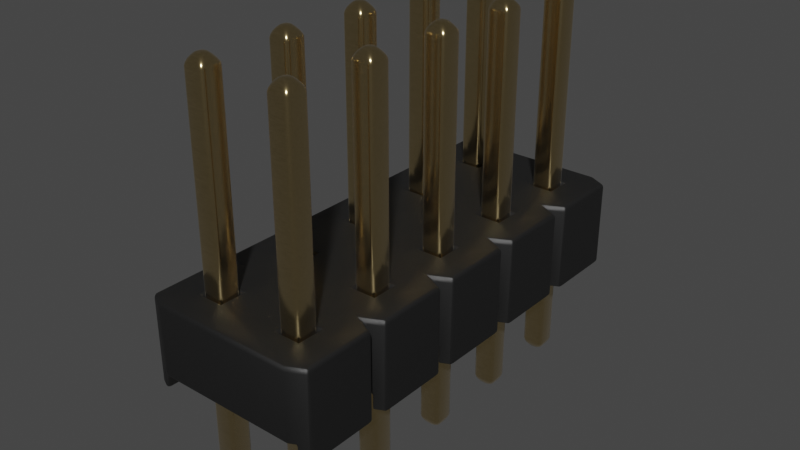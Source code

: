 # Source: PinHeader_2x5_P2.54mm_Drill1.1mm.blend  (saved by Blender 4.1.23; exported with 4.5.12 LTS)
import bpy
from mathutils import Matrix  # noqa: F401  (used for matrix-valued properties, if any)

bpy.ops.wm.read_factory_settings(use_empty=True)
scene = bpy.context.scene
scene.name = 'Scene'

# ---- collections
col_collection = bpy.data.collections.new('Collection'); scene.collection.children.link(col_collection)

# ---- materials (node trees are filled in below, after node groups)
mat_plastic_matte_black = bpy.data.materials.new('plastic_matte_black')
mat_plastic_matte_black.use_transparent_shadow = False
mat_plastic_matte_black.preview_render_type = 'CUBE'
mat_metal_goldpins_1 = bpy.data.materials.new('metal_goldpins_1')
mat_metal_goldpins_1.alpha_threshold = 0.0
mat_metal_goldpins_1.use_transparent_shadow = False
mat_metal_goldpins_1.preview_render_type = 'CUBE'
mat_metal_goldpins_1.diffuse_color = (0.5, 0.4018, 0.08046, 1.0)
mat_metal_goldpins_1.specular_color = (0.01, 0.05, 0.01)
mat_metal_goldpins_1.roughness = 0.5

# ---- node groups
ng_auto_smooth = bpy.data.node_groups.new('Auto Smooth', 'GeometryNodeTree')
_s = ng_auto_smooth.interface.new_socket(name='Geometry', in_out='OUTPUT', socket_type='NodeSocketGeometry')
_s = ng_auto_smooth.interface.new_socket(name='Geometry', in_out='INPUT', socket_type='NodeSocketGeometry')
_s = ng_auto_smooth.interface.new_socket(name='Angle', in_out='INPUT', socket_type='NodeSocketFloat')
_s.subtype = 'ANGLE'
_s.min_value = 0.0
_s.max_value = 3.142
ng_auto_smooth.is_modifier = True
_N = ng_auto_smooth.nodes; _L = ng_auto_smooth.links
n0 = _N.new('NodeGroupOutput'); n0.name = 'Group Output'; n0.location = (480, -100)
n1 = _N.new('NodeGroupInput'); n1.name = 'Group Input'; n1.location = (-420, -300)
n2 = _N.new('NodeGroupInput'); n2.name = 'Group Input.001'; n2.location = (-60, -100)
n3 = _N.new('GeometryNodeSetShadeSmooth'); n3.name = 'Set Shade Smooth'; n3.location = (120, -100)
n3.domain = 'EDGE'
n4 = _N.new('GeometryNodeSetShadeSmooth'); n4.name = 'Set Shade Smooth.001'; n4.location = (300, -100)
n5 = _N.new('GeometryNodeInputMeshEdgeAngle'); n5.name = 'Edge Angle'; n5.location = (-420, -220)
n6 = _N.new('GeometryNodeInputEdgeSmooth'); n6.name = 'Is Edge Smooth'; n6.location = (-60, -160)
n7 = _N.new('GeometryNodeInputShadeSmooth'); n7.name = 'Is Face Smooth'; n7.location = (-240, -340)
n8 = _N.new('FunctionNodeBooleanMath'); n8.name = 'Boolean Math'; n8.location = (-60, -220)
n9 = _N.new('FunctionNodeCompare'); n9.name = 'Compare'; n9.location = (-240, -180)
n9.operation = 'LESS_EQUAL'
_L.new(n5.outputs[0], n9.inputs[0])
_L.new(n4.outputs[0], n0.inputs[0])
_L.new(n1.outputs[1], n9.inputs[1])
_L.new(n9.outputs[0], n8.inputs[0])
_L.new(n7.outputs[0], n8.inputs[1])
_L.new(n2.outputs[0], n3.inputs[0])
_L.new(n6.outputs[0], n3.inputs[1])
_L.new(n3.outputs[0], n4.inputs[0])
_L.new(n8.outputs[0], n3.inputs[2])
n0.is_active_output = True

# ---- material node trees
mat_plastic_matte_black.use_nodes = True; mat_plastic_matte_black.node_tree.nodes.clear()
_N = mat_plastic_matte_black.node_tree.nodes; _L = mat_plastic_matte_black.node_tree.links
n0 = _N.new('ShaderNodeOutputMaterial'); n0.name = 'Material Output'; n0.location = (463, 300)
n1 = _N.new('ShaderNodeBsdfPrincipled'); n1.name = 'Principled BSDF'; n1.location = (173, 300)
n1.distribution = 'GGX'
n1.subsurface_method = 'BURLEY'
n1.inputs[1].default_value = 0.06818
n1.inputs[2].default_value = 0.5182
n1.inputs[3].default_value = 1.45
n1.inputs[13].default_value = 0.6432
n1.inputs[20].default_value = 0.1027
n1.inputs[27].default_value = (0.0, 0.0, 0.0, 1.0)
n1.inputs[28].default_value = 1.0
n2 = _N.new('ShaderNodeTexCoord'); n2.name = 'Texture Coordinate'; n2.location = (-1001, 105)
n3 = _N.new('ShaderNodeBump'); n3.name = 'Bump'; n3.location = (-135, -86)
n3.inputs[0].default_value = 0.1
n3.inputs[1].default_value = 0.4
n3.inputs[2].default_value = 1.0
n4 = _N.new('ShaderNodeMapping'); n4.name = 'Mapping'; n4.location = (-755, 143)
n4.inputs[3].default_value = (2.0, 2.0, 2.0)
n5 = _N.new('ShaderNodeValToRGB'); n5.name = 'ColorRamp'; n5.location = (-147, 213)
while len(n5.color_ramp.elements) > 1: n5.color_ramp.elements.remove(n5.color_ramp.elements[-1])
n5.color_ramp.elements[0].position = 0.0; n5.color_ramp.elements[0].color = (0.005014, 0.005014, 0.005014, 1.0)
_e = n5.color_ramp.elements.new(0.9955); _e.color = (0.01269, 0.01269, 0.01269, 1.0)
n6 = _N.new('ShaderNodeTexNoise'); n6.name = 'Noise Texture'; n6.location = (-455, 203)
n6.inputs[2].default_value = 200.0
n6.inputs[3].default_value = 5.6
n6.inputs[4].default_value = 0.5208
_L.new(n1.outputs[0], n0.inputs[0])
_L.new(n6.outputs[0], n5.inputs[0])
_L.new(n5.outputs[0], n1.inputs[0])
_L.new(n2.outputs[2], n4.inputs[0])
_L.new(n4.outputs[0], n6.inputs[0])
_L.new(n6.outputs[0], n3.inputs[3])
_L.new(n3.outputs[0], n1.inputs[5])
n0.is_active_output = True
mat_metal_goldpins_1.use_nodes = True; mat_metal_goldpins_1.node_tree.nodes.clear()
_N = mat_metal_goldpins_1.node_tree.nodes; _L = mat_metal_goldpins_1.node_tree.links
n0 = _N.new('ShaderNodeOutputMaterial'); n0.name = 'Material Output'; n0.location = (398, 300)
n1 = _N.new('ShaderNodeBsdfPrincipled'); n1.name = 'Principled BSDF'; n1.location = (108, 300)
n1.distribution = 'GGX'
n1.subsurface_method = 'BURLEY'
n1.inputs[1].default_value = 1.0
n1.inputs[2].default_value = 0.1841
n1.inputs[3].default_value = 1.45
n1.inputs[8].default_value = 1.0
n1.inputs[10].default_value = 0.02727
n1.inputs[13].default_value = 0.475
n1.inputs[20].default_value = 0.2891
n1.inputs[24].default_value = 0.03545
n1.inputs[27].default_value = (0.0, 0.0, 0.0, 1.0)
n1.inputs[28].default_value = 1.0
n2 = _N.new('ShaderNodeMapping'); n2.name = 'Mapping'; n2.location = (-783, 233)
n2.vector_type = 'VECTOR'
n2.inputs[3].default_value = (29.8, 40.0, 1.0)
n3 = _N.new('ShaderNodeTexCoord'); n3.name = 'Texture Coordinate'; n3.location = (-1071, 295)
n4 = _N.new('ShaderNodeTexNoise'); n4.name = 'Noise Texture'; n4.location = (-553, 188)
n4.inputs[3].default_value = 13.2
n4.inputs[4].default_value = 0.8833
n4.inputs[8].default_value = 4.0
n5 = _N.new('ShaderNodeValToRGB'); n5.name = 'ColorRamp'; n5.location = (-286, 264)
while len(n5.color_ramp.elements) > 1: n5.color_ramp.elements.remove(n5.color_ramp.elements[-1])
n5.color_ramp.elements[0].position = 0.3295; n5.color_ramp.elements[0].color = (0.9756, 0.7616, 0.4151, 1.0)
_e = n5.color_ramp.elements.new(0.8); _e.color = (0.2997, 0.2211, 0.05513, 1.0)
n6 = _N.new('ShaderNodeMix'); n6.name = 'Mix'; n6.location = (-62, 180)
n6.data_type = 'RGBA'
n6.inputs[0].default_value = 0.02727
n6.inputs[7].default_value = (0.5518, 0.2626, 0.03915, 1.0)
_L.new(n1.outputs[0], n0.inputs[0])
_L.new(n2.outputs[0], n4.inputs[0])
_L.new(n3.outputs[0], n2.inputs[0])
_L.new(n4.outputs[0], n5.inputs[0])
_L.new(n5.outputs[0], n6.inputs[6])
_L.new(n6.outputs[2], n1.inputs[0])
n0.is_active_output = True

# ---- world
world_world = bpy.data.worlds.new('World'); scene.world = world_world
world_world.use_nodes = True; world_world.node_tree.nodes.clear()
_N = world_world.node_tree.nodes; _L = world_world.node_tree.links
n0 = _N.new('ShaderNodeOutputWorld'); n0.name = 'World Output'; n0.location = (300, 300)
n1 = _N.new('ShaderNodeBackground'); n1.name = 'Background'; n1.location = (10, 300)
n1.inputs[0].default_value = (0.05088, 0.05088, 0.05088, 1.0)
_L.new(n1.outputs[0], n0.inputs[0])
n0.is_active_output = True
world_world.color = (0.05088, 0.05088, 0.05088)
world_world.use_sun_shadow = False
world_world.sun_shadow_jitter_overblur = 0.0

# ---- meshes
me_shape_9_indexedfaceset_001 = bpy.data.meshes.new('SHAPE_9_IndexedFaceSet.001')
me_shape_9_indexedfaceset_001.from_pydata([(3.402, -2.98e-08, -1.5), (2.531, -2.98e-08, -1.366), (2.598, -2.98e-08, -1.5), (3.598, 1.0, -1.5), (1.598, 1.0, -1.5), (0.5984, 1.0, -1.5), (0.4016, 1.0, -1.5), (-0.4016, 1.0, -1.5), (-0.5, 1.0, -1.303), (0.4016, 1.0, 0.5), (0.5984, 1.0, 0.5), (1.5, 1.0, 0.3031), (1.598, 1.0, 0.5), (2.598, 1.0, 0.5), (3.402, 1.0, 0.5), (3.5, 1.0, 0.3031), (3.874, 1.0, -0.126), (1.874, 1.0, -0.126), (2.126, 1.0, -0.126), (2.126, 1.0, 0.126), (1.874, 1.0, 0.126), (0.874, 1.0, -0.126), (1.126, 1.0, -0.126), (1.126, 1.0, 0.126), (-0.126, 1.0, -0.126), (-0.126, 1.0, -1.126), (1.126, 1.0, -1.126), (0.874, 1.0, -0.874), (1.874, 1.0, -1.126), (1.874, 1.0, -0.874), (3.126, 1.0, -1.126), (4.126, 1.0, -1.126), (-0.5, 0.1724, -1.303), (-0.4685, 0.1724, -1.366), (0.4685, 0.1724, -1.366), (0.5315, 0.1724, -1.366), (3.469, 0.1724, -1.366), (3.531, 0.1724, -1.366), (4.469, 0.1724, -1.366), (4.5, 0.1724, 0.3031), (3.531, 0.1724, 0.3661), (1.531, 0.1724, 0.3661), (1.5, 0.1724, 0.3031), (1.469, 0.1724, 0.3661), (0.5315, 0.1724, 0.3661), (0.5, 0.1724, 0.3031), (3.874, 0.1724, 0.126), (4.126, 0.1724, 0.126), (4.126, 0.1724, -0.126), (3.874, 0.1724, -0.126), (3.126, 0.1724, -0.126), (1.874, 0.1724, 0.126), (2.126, 0.1724, 0.126), (2.126, 0.1724, -0.126), (1.874, 0.1724, -0.126), (-0.126, 0.1724, -0.126), (-0.126, 0.1724, -0.874), (0.126, 0.1724, -1.126), (-0.126, 0.1724, -1.126), (0.874, 0.1724, -0.874), (1.126, 0.1724, -0.874), (1.126, 0.1724, -1.126), (1.874, 0.1724, -0.874), (1.874, 0.1724, -1.126), (3.126, 0.1724, -0.874), (3.126, 0.1724, -1.126), (3.874, 0.1724, -0.874), (3.874, 0.1724, -1.126), (-0.4685, -2.98e-08, 0.3661), (0.4685, -2.98e-08, 0.3661), (0.4016, -2.98e-08, 0.5), (0.5984, -2.98e-08, 0.5), (1.402, -2.98e-08, 0.5), (1.598, -2.98e-08, 0.5), (2.469, -2.98e-08, 0.3661), (3.469, -2.98e-08, 0.3661), (3.402, -2.98e-08, 0.5), (3.598, -2.98e-08, 0.5), (3.531, -2.98e-08, -1.366), (3.598, -2.98e-08, -1.5), (2.469, -2.98e-08, -1.366), (1.531, -2.98e-08, -1.366), (1.598, -2.98e-08, -1.5), (1.402, -2.98e-08, -1.5), (0.4685, -2.98e-08, -1.366), (-0.4016, -2.98e-08, -1.5), (4.5, 1.0, 0.3031), (-0.5, 0.1724, 0.3031), (-0.4016, 1.0, 0.5), (-0.5, 1.0, 0.3031), (0.5315, -2.98e-08, 0.3661), (0.5, 1.0, 0.3031), (1.469, -2.98e-08, 0.3661), (1.531, -2.98e-08, 0.3661), (2.469, 0.1724, 0.3661), (2.5, 0.1724, 0.3031), (2.5, 1.0, 0.3031), (2.531, -2.98e-08, 0.3661), (2.598, -2.98e-08, 0.5), (3.5, 0.1724, 0.3031), (3.598, 1.0, 0.5), (4.469, -2.98e-08, 0.3661), (4.469, 0.1724, 0.3661), (0.5, 1.0, -1.303), (0.4016, -2.98e-08, -1.5), (0.5, 0.1724, -1.303), (0.5984, -2.98e-08, -1.5), (1.5, 1.0, -1.303), (1.5, 0.1724, -1.303), (2.5, 0.1724, -1.303), (2.5, 1.0, -1.303), (2.469, 0.1724, -1.366), (2.402, -2.98e-08, -1.5), (3.5, 0.1724, -1.303), (3.469, -2.98e-08, -1.366), (3.5, 1.0, -1.303), (4.5, 0.1724, -1.303), (4.5, 1.0, -1.303), (4.469, -2.98e-08, -1.366), (4.402, -2.98e-08, -1.5), (4.402, -2.98e-08, 0.5), (4.402, 1.0, 0.5), (2.402, -2.98e-08, 0.5), (2.402, 1.0, 0.5), (1.402, 1.0, 0.5), (-0.4016, -2.98e-08, 0.5), (4.402, 1.0, -1.5), (2.598, 1.0, -1.5), (3.402, 1.0, -1.5), (2.402, 1.0, -1.5), (1.402, 1.0, -1.5), (-0.4685, 0.1724, 0.3661), (0.4685, 0.1724, 0.3661), (2.531, 0.1724, 0.3661), (3.469, 0.1724, 0.3661), (3.531, -2.98e-08, 0.3661), (-0.4685, -2.98e-08, -1.366), (0.5315, -2.98e-08, -1.366), (1.469, -2.98e-08, -1.366), (1.469, 0.1724, -1.366), (1.531, 0.1724, -1.366), (2.531, 0.1724, -1.366), (0.126, 1.0, 0.126), (0.126, 1.0, -0.126), (0.126, 0.1724, -0.126), (-0.126, 0.1724, 0.126), (0.126, 0.1724, 0.126), (-0.126, 1.0, 0.126), (0.126, 1.0, -1.126), (0.126, 1.0, -0.874), (0.126, 0.1724, -0.874), (-0.126, 1.0, -0.874), (1.126, 0.1724, -0.126), (0.874, 0.1724, 0.126), (0.874, 1.0, 0.126), (1.126, 0.1724, 0.126), (0.874, 0.1724, -0.126), (1.126, 1.0, -0.874), (0.874, 0.1724, -1.126), (0.874, 1.0, -1.126), (2.126, 0.1724, -0.874), (2.126, 1.0, -0.874), (2.126, 1.0, -1.126), (2.126, 0.1724, -1.126), (3.126, 0.1724, 0.126), (2.874, 0.1724, 0.126), (3.126, 1.0, 0.126), (2.874, 0.1724, -0.126), (2.874, 1.0, 0.126), (3.126, 1.0, -0.126), (2.874, 1.0, -0.126), (3.126, 1.0, -0.874), (2.874, 1.0, -0.874), (2.874, 0.1724, -1.126), (2.874, 1.0, -1.126), (2.874, 0.1724, -0.874), (3.874, 1.0, 0.126), (4.126, 1.0, 0.126), (4.126, 1.0, -0.126), (4.126, 0.1724, -1.126), (3.874, 1.0, -0.874), (4.126, 1.0, -0.874), (4.126, 0.1724, -0.874), (3.874, 1.0, -1.126), (-0.126, -1.102, 0.126), (-0.126, 3.283, -0.126), (-0.126, 3.283, 0.126), (0.126, 3.283, -0.126), (0.04724, 3.362, 0.04724), (-0.04724, 3.362, 0.04724), (0.126, 3.283, 0.126), (-0.04724, 3.362, -0.04724), (0.04724, 3.362, -0.04724), (0.04724, -1.181, -0.04724), (0.04724, -1.181, 0.04724), (0.126, -1.102, -0.126), (-0.126, -1.102, -0.126), (-0.04724, -1.181, -0.04724), (-0.04724, -1.181, 0.04724), (0.126, -1.102, 0.126), (0.04724, -1.181, -1.047), (-0.04724, -1.181, -0.9528), (-0.126, -1.102, -1.126), (-0.126, 3.283, -1.126), (-0.04724, 3.362, -0.9528), (0.04724, 3.362, -0.9528), (-0.04724, 3.362, -1.047), (0.126, 3.283, -1.126), (-0.126, 3.283, -0.874), (0.04724, 3.362, -1.047), (0.126, 3.283, -0.874), (-0.04724, -1.181, -1.047), (0.126, -1.102, -1.126), (-0.126, -1.102, -0.874), (0.04724, -1.181, -0.9528), (0.126, -1.102, -0.874), (0.9528, -1.181, -0.04724), (1.047, -1.181, 0.04724), (0.874, -1.102, 0.126), (0.9528, 3.362, -0.04724), (1.126, 3.283, -0.126), (0.874, -1.102, -0.126), (0.874, 3.283, -0.126), (1.126, -1.102, -0.126), (1.126, -1.102, 0.126), (1.126, 3.283, 0.126), (0.9528, 3.362, 0.04724), (0.874, 3.283, 0.126), (1.047, 3.362, 0.04724), (1.047, 3.362, -0.04724), (1.047, -1.181, -0.04724), (0.9528, -1.181, 0.04724), (0.9528, 3.362, -1.047), (1.047, 3.362, -1.047), (1.126, -1.102, -0.874), (1.126, 3.283, -1.126), (0.874, -1.102, -1.126), (0.874, 3.283, -1.126), (1.126, -1.102, -1.126), (0.874, 3.283, -0.874), (0.9528, 3.362, -0.9528), (1.047, 3.362, -0.9528), (1.126, 3.283, -0.874), (1.047, -1.181, -1.047), (1.047, -1.181, -0.9528), (0.9528, -1.181, -1.047), (0.9528, -1.181, -0.9528), (0.874, -1.102, -0.874), (1.953, -1.181, -0.04724), (2.047, -1.181, 0.04724), (1.953, 3.362, 0.04724), (1.953, 3.362, -0.04724), (2.126, -1.102, 0.126), (2.126, 3.283, -0.126), (1.874, -1.102, 0.126), (1.874, 3.283, 0.126), (1.874, 3.283, -0.126), (2.047, 3.362, 0.04724), (2.126, 3.283, 0.126), (2.047, 3.362, -0.04724), (1.874, -1.102, -0.126), (2.047, -1.181, -0.04724), (2.126, -1.102, -0.126), (1.953, -1.181, 0.04724), (1.953, -1.181, -1.047), (1.953, -1.181, -0.9528), (2.047, -1.181, -0.9528), (1.874, 3.283, -1.126), (1.874, 3.283, -0.874), (2.126, -1.102, -0.874), (1.874, -1.102, -1.126), (2.126, 3.283, -1.126), (2.126, 3.283, -0.874), (1.953, 3.362, -0.9528), (2.047, 3.362, -0.9528), (1.953, 3.362, -1.047), (2.047, 3.362, -1.047), (2.126, -1.102, -1.126), (2.047, -1.181, -1.047), (1.874, -1.102, -0.874), (2.953, -1.181, 0.04724), (2.953, 3.362, 0.04724), (3.047, 3.362, 0.04724), (3.126, -1.102, 0.126), (3.126, 3.283, -0.126), (2.874, 3.283, 0.126), (2.874, 3.283, -0.126), (3.047, 3.362, -0.04724), (3.126, 3.283, 0.126), (2.953, 3.362, -0.04724), (2.874, -1.102, -0.126), (2.953, -1.181, -0.04724), (3.126, -1.102, -0.126), (3.047, -1.181, -0.04724), (3.047, -1.181, 0.04724), (2.874, -1.102, 0.126), (3.047, -1.181, -1.047), (2.953, -1.181, -0.9528), (2.953, 3.362, -1.047), (3.047, 3.362, -1.047), (2.874, 3.283, -1.126), (3.126, 3.283, -1.126), (3.126, 3.283, -0.874), (2.953, 3.362, -0.9528), (2.874, 3.283, -0.874), (3.047, 3.362, -0.9528), (3.126, -1.102, -1.126), (3.126, -1.102, -0.874), (2.874, -1.102, -1.126), (2.953, -1.181, -1.047), (3.047, -1.181, -0.9528), (2.874, -1.102, -0.874), (4.047, -1.181, -0.04724), (3.953, -1.181, 0.04724), (4.047, -1.181, 0.04724), (3.874, 3.283, -0.126), (3.874, 3.283, 0.126), (3.953, 3.362, -0.04724), (4.047, 3.362, -0.04724), (4.126, 3.283, 0.126), (4.047, 3.362, 0.04724), (3.953, 3.362, 0.04724), (4.126, 3.283, -0.126), (3.953, -1.181, -0.04724), (4.126, -1.102, -0.126), (3.874, -1.102, -0.126), (3.874, -1.102, 0.126), (4.126, -1.102, 0.126), (4.047, -1.181, -1.047), (3.874, -1.102, -1.126), (3.874, 3.283, -0.874), (4.126, 3.283, -1.126), (3.874, -1.102, -0.874), (4.126, 3.283, -0.874), (3.953, 3.362, -1.047), (3.953, 3.362, -0.9528), (4.047, 3.362, -0.9528), (4.047, 3.362, -1.047), (3.874, 3.283, -1.126), (4.126, -1.102, -1.126), (4.047, -1.181, -0.9528), (4.126, -1.102, -0.874), (3.953, -1.181, -0.9528), (3.953, -1.181, -1.047)], [], [(0, 1, 114), (0, 2, 1), (25, 8, 7), (151, 8, 25), (148, 7, 6), (148, 25, 7), (103, 148, 6), (149, 148, 103), (159, 103, 5), (89, 8, 151), (89, 151, 24), (26, 5, 130), (26, 159, 5), (27, 103, 159), (27, 149, 103), (143, 151, 149), (143, 24, 151), (147, 89, 24), (88, 89, 147), (107, 26, 130), (157, 26, 107), (28, 107, 4), (21, 149, 27), (21, 143, 149), (91, 143, 21), (91, 142, 143), (9, 88, 147), (9, 142, 91), (9, 147, 142), (29, 107, 28), (29, 157, 107), (162, 4, 129), (162, 28, 4), (22, 27, 157), (22, 21, 27), (154, 91, 21), (10, 91, 154), (110, 162, 129), (161, 162, 110), (174, 110, 127), (17, 157, 29), (17, 22, 157), (11, 22, 17), (11, 23, 22), (124, 10, 154), (124, 23, 11), (124, 154, 23), (172, 161, 110), (172, 110, 174), (30, 127, 128), (30, 174, 127), (18, 17, 29), (18, 161, 172), (18, 29, 161), (20, 11, 17), (12, 11, 20), (115, 30, 128), (171, 30, 115), (183, 115, 3), (170, 18, 172), (170, 172, 171), (96, 19, 18), (96, 18, 170), (123, 20, 19), (123, 12, 20), (123, 19, 96), (31, 3, 126), (31, 183, 3), (180, 115, 183), (180, 171, 115), (169, 170, 171), (168, 96, 170), (13, 96, 168), (117, 31, 126), (181, 31, 117), (16, 171, 180), (16, 169, 171), (15, 166, 169), (15, 169, 16), (14, 168, 166), (14, 13, 168), (14, 166, 15), (178, 180, 181), (178, 16, 180), (176, 15, 16), (100, 15, 176), (86, 177, 178), (86, 181, 117), (86, 178, 181), (121, 177, 86), (121, 100, 176), (121, 176, 177), (145, 87, 131), (55, 87, 145), (132, 146, 145), (132, 145, 131), (45, 146, 132), (144, 146, 45), (153, 45, 44), (32, 87, 55), (32, 55, 56), (156, 45, 153), (156, 144, 45), (58, 32, 56), (58, 33, 32), (150, 55, 144), (150, 56, 55), (43, 155, 153), (43, 153, 44), (42, 155, 43), (152, 155, 42), (57, 33, 58), (51, 42, 41), (59, 144, 156), (59, 156, 152), (59, 150, 144), (105, 150, 59), (105, 57, 150), (34, 57, 105), (34, 33, 57), (54, 152, 42), (54, 42, 51), (158, 35, 105), (158, 105, 59), (60, 59, 152), (94, 52, 51), (94, 51, 41), (95, 52, 94), (53, 52, 95), (61, 35, 158), (165, 95, 133), (62, 60, 152), (62, 152, 54), (108, 60, 62), (108, 61, 60), (139, 35, 61), (139, 61, 108), (63, 140, 108), (63, 108, 62), (167, 53, 95), (167, 95, 165), (160, 62, 54), (160, 54, 53), (160, 53, 167), (134, 165, 133), (134, 164, 165), (99, 164, 134), (50, 164, 99), (46, 99, 40), (175, 160, 167), (109, 160, 175), (109, 163, 160), (111, 140, 63), (111, 63, 163), (111, 163, 109), (49, 99, 46), (49, 50, 99), (64, 167, 50), (64, 175, 167), (173, 141, 109), (173, 109, 175), (102, 47, 46), (102, 46, 40), (39, 47, 102), (48, 47, 39), (66, 50, 49), (66, 64, 50), (113, 65, 64), (113, 64, 66), (36, 65, 113), (36, 173, 65), (36, 141, 173), (67, 37, 113), (67, 113, 66), (182, 49, 48), (182, 66, 49), (182, 48, 39), (179, 37, 67), (116, 182, 39), (116, 179, 182), (38, 37, 179), (38, 179, 116), (70, 68, 125), (69, 68, 70), (92, 90, 71), (92, 71, 72), (74, 93, 73), (74, 73, 122), (75, 97, 98), (75, 98, 76), (120, 135, 77), (101, 135, 120), (119, 78, 118), (119, 79, 78), (80, 82, 81), (112, 82, 80), (83, 137, 138), (83, 106, 137), (104, 136, 84), (104, 85, 136), (39, 117, 116), (86, 117, 39), (89, 32, 8), (89, 87, 32), (131, 125, 68), (89, 131, 87), (88, 131, 89), (88, 125, 131), (132, 69, 70), (9, 132, 70), (91, 45, 132), (91, 132, 9), (44, 71, 90), (91, 44, 45), (10, 44, 91), (10, 71, 44), (43, 92, 72), (124, 43, 72), (11, 42, 43), (11, 43, 124), (41, 73, 93), (11, 41, 42), (12, 41, 11), (12, 73, 41), (94, 74, 122), (123, 94, 122), (96, 95, 94), (96, 94, 123), (133, 98, 97), (96, 133, 95), (13, 133, 96), (13, 98, 133), (134, 75, 76), (14, 134, 76), (15, 99, 134), (15, 134, 14), (40, 77, 135), (15, 40, 99), (100, 40, 15), (100, 77, 40), (102, 101, 120), (121, 102, 120), (86, 39, 102), (86, 102, 121), (33, 8, 32), (33, 7, 8), (85, 33, 136), (85, 7, 33), (34, 103, 6), (104, 34, 6), (105, 103, 34), (84, 34, 104), (35, 103, 105), (35, 5, 103), (106, 35, 137), (106, 5, 35), (139, 107, 130), (83, 139, 130), (108, 107, 139), (138, 139, 83), (140, 107, 108), (140, 4, 107), (82, 140, 81), (82, 4, 140), (111, 110, 129), (112, 111, 129), (109, 110, 111), (80, 111, 112), (141, 110, 109), (141, 127, 110), (2, 141, 1), (2, 127, 141), (36, 115, 128), (0, 36, 128), (113, 115, 36), (114, 36, 0), (37, 115, 113), (37, 3, 115), (79, 37, 78), (79, 3, 37), (38, 117, 126), (119, 38, 126), (116, 117, 38), (118, 38, 119), (120, 100, 121), (120, 77, 100), (76, 13, 14), (76, 98, 13), (122, 12, 123), (122, 73, 12), (72, 10, 124), (72, 71, 10), (70, 88, 9), (70, 125, 88), (79, 126, 3), (79, 119, 126), (2, 128, 127), (2, 0, 128), (82, 129, 4), (82, 112, 129), (106, 130, 5), (106, 83, 130), (85, 6, 7), (85, 104, 6), (132, 68, 69), (132, 131, 68), (43, 90, 92), (43, 44, 90), (94, 93, 74), (94, 41, 93), (134, 97, 75), (134, 133, 97), (102, 135, 101), (102, 40, 135), (84, 33, 34), (84, 136, 33), (138, 35, 139), (138, 137, 35), (80, 140, 111), (80, 81, 140), (114, 141, 36), (114, 1, 141), (118, 37, 38), (118, 78, 37), (142, 144, 143), (142, 146, 144), (142, 147, 145), (142, 145, 146), (24, 145, 147), (24, 55, 145), (144, 24, 143), (144, 55, 24), (149, 57, 148), (149, 150, 57), (149, 151, 56), (149, 56, 150), (25, 56, 151), (25, 58, 56), (57, 25, 148), (57, 58, 25), (23, 152, 22), (23, 155, 152), (23, 154, 153), (23, 153, 155), (21, 153, 154), (21, 156, 153), (152, 21, 22), (152, 156, 21), (157, 61, 26), (157, 60, 61), (157, 27, 59), (157, 59, 60), (159, 59, 27), (159, 158, 59), (61, 159, 26), (61, 158, 159), (19, 53, 18), (19, 52, 53), (19, 20, 51), (19, 51, 52), (17, 51, 20), (17, 54, 51), (53, 17, 18), (53, 54, 17), (161, 163, 162), (161, 160, 163), (161, 29, 62), (161, 62, 160), (28, 62, 29), (28, 63, 62), (163, 28, 162), (163, 63, 28), (166, 50, 169), (166, 164, 50), (166, 168, 165), (166, 165, 164), (170, 165, 168), (170, 167, 165), (50, 170, 169), (50, 167, 170), (171, 65, 30), (171, 64, 65), (171, 172, 175), (171, 175, 64), (174, 175, 172), (174, 173, 175), (65, 174, 30), (65, 173, 174), (177, 48, 178), (177, 47, 48), (177, 176, 46), (177, 46, 47), (16, 46, 176), (16, 49, 46), (48, 16, 178), (48, 49, 16), (181, 179, 31), (181, 182, 179), (181, 180, 66), (181, 66, 182), (183, 66, 180), (183, 67, 66), (179, 183, 31), (179, 67, 183), (198, 193, 197), (198, 194, 193), (186, 184, 196), (186, 196, 185), (188, 189, 191), (188, 191, 192), (199, 190, 187), (199, 187, 195), (187, 185, 196), (187, 196, 195), (190, 199, 184), (190, 184, 186), (190, 186, 189), (190, 189, 188), (186, 185, 191), (186, 191, 189), (188, 192, 187), (188, 187, 190), (191, 187, 192), (191, 185, 187), (195, 196, 197), (193, 195, 197), (199, 193, 194), (199, 195, 193), (184, 197, 196), (198, 197, 184), (198, 199, 194), (184, 199, 198), (201, 200, 211), (201, 214, 200), (208, 213, 202), (208, 202, 203), (205, 204, 206), (205, 206, 209), (215, 210, 207), (215, 207, 212), (207, 203, 202), (207, 202, 212), (210, 215, 213), (210, 213, 208), (210, 208, 204), (210, 204, 205), (208, 203, 206), (208, 206, 204), (205, 209, 207), (205, 207, 210), (206, 207, 209), (206, 203, 207), (212, 202, 211), (200, 212, 211), (215, 200, 214), (215, 212, 200), (213, 211, 202), (201, 211, 213), (201, 215, 214), (213, 215, 201), (231, 230, 216), (231, 217, 230), (227, 218, 221), (227, 221, 222), (228, 226, 219), (228, 219, 229), (224, 225, 220), (224, 220, 223), (220, 222, 221), (220, 221, 223), (225, 224, 218), (225, 218, 227), (225, 227, 226), (225, 226, 228), (227, 222, 219), (227, 219, 226), (228, 229, 220), (228, 220, 225), (219, 220, 229), (219, 222, 220), (223, 221, 216), (230, 223, 216), (224, 230, 217), (224, 223, 230), (218, 216, 221), (231, 216, 218), (231, 224, 217), (218, 224, 231), (246, 243, 245), (246, 244, 243), (239, 247, 236), (239, 236, 237), (241, 240, 232), (241, 232, 233), (234, 242, 235), (234, 235, 238), (235, 237, 236), (235, 236, 238), (242, 234, 247), (242, 247, 239), (242, 239, 240), (242, 240, 241), (239, 237, 232), (239, 232, 240), (241, 233, 235), (241, 235, 242), (232, 235, 233), (232, 237, 235), (238, 236, 245), (243, 238, 245), (234, 243, 244), (234, 238, 243), (247, 245, 236), (246, 245, 247), (246, 234, 244), (247, 234, 246), (263, 261, 248), (263, 249, 261), (255, 254, 260), (255, 260, 256), (257, 250, 251), (257, 251, 259), (252, 258, 253), (252, 253, 262), (253, 256, 260), (253, 260, 262), (258, 252, 254), (258, 254, 255), (258, 255, 250), (258, 250, 257), (255, 256, 251), (255, 251, 250), (257, 259, 253), (257, 253, 258), (251, 253, 259), (251, 256, 253), (262, 260, 248), (261, 262, 248), (252, 261, 249), (252, 262, 261), (254, 248, 260), (263, 248, 254), (263, 252, 249), (254, 252, 263), (265, 278, 264), (265, 266, 278), (268, 279, 270), (268, 270, 267), (274, 273, 275), (274, 275, 276), (269, 272, 271), (269, 271, 277), (271, 267, 270), (271, 270, 277), (272, 269, 279), (272, 279, 268), (272, 268, 273), (272, 273, 274), (268, 267, 275), (268, 275, 273), (274, 276, 271), (274, 271, 272), (275, 271, 276), (275, 267, 271), (277, 270, 264), (278, 277, 264), (269, 278, 266), (269, 277, 278), (279, 264, 270), (265, 264, 279), (265, 269, 266), (279, 269, 265), (280, 293, 291), (280, 294, 293), (285, 295, 290), (285, 290, 286), (282, 281, 289), (282, 289, 287), (283, 288, 284), (283, 284, 292), (284, 286, 290), (284, 290, 292), (288, 283, 295), (288, 295, 285), (288, 285, 281), (288, 281, 282), (285, 286, 289), (285, 289, 281), (282, 287, 284), (282, 284, 288), (289, 284, 287), (289, 286, 284), (292, 290, 291), (293, 292, 291), (283, 293, 294), (283, 292, 293), (295, 291, 290), (280, 291, 295), (280, 283, 294), (295, 283, 280), (297, 296, 309), (297, 310, 296), (304, 311, 308), (304, 308, 300), (305, 303, 298), (305, 298, 299), (307, 302, 301), (307, 301, 306), (301, 300, 308), (301, 308, 306), (302, 307, 311), (302, 311, 304), (302, 304, 303), (302, 303, 305), (304, 300, 298), (304, 298, 303), (305, 299, 301), (305, 301, 302), (298, 301, 299), (298, 300, 301), (306, 308, 309), (296, 306, 309), (307, 296, 310), (307, 306, 296), (311, 309, 308), (297, 309, 311), (297, 307, 310), (311, 307, 297), (313, 312, 323), (313, 314, 312), (316, 326, 325), (316, 325, 315), (320, 321, 317), (320, 317, 318), (327, 319, 322), (327, 322, 324), (322, 315, 325), (322, 325, 324), (319, 327, 326), (319, 326, 316), (319, 316, 321), (319, 321, 320), (316, 315, 317), (316, 317, 321), (320, 318, 322), (320, 322, 319), (317, 322, 318), (317, 315, 322), (324, 325, 323), (312, 324, 323), (327, 312, 314), (327, 324, 312), (326, 323, 325), (313, 323, 326), (313, 327, 314), (326, 327, 313), (342, 328, 343), (342, 340, 328), (330, 332, 329), (330, 329, 338), (336, 335, 334), (336, 334, 337), (341, 333, 331), (341, 331, 339), (331, 338, 329), (331, 329, 339), (333, 341, 332), (333, 332, 330), (333, 330, 335), (333, 335, 336), (330, 338, 334), (330, 334, 335), (336, 337, 331), (336, 331, 333), (334, 331, 337), (334, 338, 331), (339, 329, 343), (328, 339, 343), (341, 328, 340), (341, 339, 328), (332, 343, 329), (342, 343, 332), (342, 341, 340), (332, 341, 342)])
me_shape_9_indexedfaceset_001.polygons.foreach_set('use_smooth', [True] * 684)
me_shape_9_indexedfaceset_001.polygons.foreach_set('material_index', [0, 0, 0, 0, 0, 0, 0, 0, 0, 0, 0, 0, 0, 0, 0, 0, 0, 0, 0, 0, 0, 0, 0, 0, 0, 0, 0, 0, 0, 0, 0, 0, 0, 0, 0, 0, 0, 0, 0, 0, 0, 0, 0, 0, 0, 0, 0, 0, 0, 0, 0, 0, 0, 0, 0, 0, 0, 0, 0, 0, 0, 0, 0, 0, 0, 0, 0, 0, 0, 0, 0, 0, 0, 0, 0, 0, 0, 0, 0, 0, 0, 0, 0, 0, 0, 0, 0, 0, 0, 0, 0, 0, 0, 0, 0, 0, 0, 0, 0, 0, 0, 0, 0, 0, 0, 0, 0, 0, 0, 0, 0, 0, 0, 0, 0, 0, 0, 0, 0, 0, 0, 0, 0, 0, 0, 0, 0, 0, 0, 0, 0, 0, 0, 0, 0, 0, 0, 0, 0, 0, 0, 0, 0, 0, 0, 0, 0, 0, 0, 0, 0, 0, 0, 0, 0, 0, 0, 0, 0, 0, 0, 0, 0, 0, 0, 0, 0, 0, 0, 0, 0, 0, 0, 0, 0, 0, 0, 0, 0, 0, 0, 0, 0, 0, 0, 0, 0, 0, 0, 0, 0, 0, 0, 0, 0, 0, 0, 0, 0, 0, 0, 0, 0, 0, 0, 0, 0, 0, 0, 0, 0, 0, 0, 0, 0, 0, 0, 0, 0, 0, 0, 0, 0, 0, 0, 0, 0, 0, 0, 0, 0, 0, 0, 0, 0, 0, 0, 0, 0, 0, 0, 0, 0, 0, 0, 0, 0, 0, 0, 0, 0, 0, 0, 0, 0, 0, 0, 0, 0, 0, 0, 0, 0, 0, 0, 0, 0, 0, 0, 0, 0, 0, 0, 0, 0, 0, 0, 0, 0, 0, 0, 0, 0, 0, 0, 0, 0, 0, 0, 0, 0, 0, 0, 0, 0, 0, 0, 0, 0, 0, 0, 0, 0, 0, 0, 0, 0, 0, 0, 0, 0, 0, 0, 0, 0, 0, 0, 0, 0, 0, 0, 0, 0, 0, 0, 0, 0, 0, 0, 0, 0, 0, 0, 0, 0, 0, 0, 0, 0, 0, 0, 0, 0, 0, 0, 0, 0, 0, 0, 0, 0, 0, 0, 0, 0, 0, 0, 0, 0, 0, 0, 0, 0, 0, 0, 0, 0, 0, 0, 0, 0, 0, 0, 0, 0, 0, 0, 0, 0, 0, 0, 0, 0, 0, 0, 0, 0, 0, 0, 0, 0, 0, 0, 0, 0, 0, 0, 0, 0, 0, 0, 0, 0, 0, 1, 1, 1, 1, 1, 1, 1, 1, 1, 1, 1, 1, 1, 1, 1, 1, 1, 1, 1, 1, 1, 1, 1, 1, 1, 1, 1, 1, 1, 1, 1, 1, 1, 1, 1, 1, 1, 1, 1, 1, 1, 1, 1, 1, 1, 1, 1, 1, 1, 1, 1, 1, 1, 1, 1, 1, 1, 1, 1, 1, 1, 1, 1, 1, 1, 1, 1, 1, 1, 1, 1, 1, 1, 1, 1, 1, 1, 1, 1, 1, 1, 1, 1, 1, 1, 1, 1, 1, 1, 1, 1, 1, 1, 1, 1, 1, 1, 1, 1, 1, 1, 1, 1, 1, 1, 1, 1, 1, 1, 1, 1, 1, 1, 1, 1, 1, 1, 1, 1, 1, 1, 1, 1, 1, 1, 1, 1, 1, 1, 1, 1, 1, 1, 1, 1, 1, 1, 1, 1, 1, 1, 1, 1, 1, 1, 1, 1, 1, 1, 1, 1, 1, 1, 1, 1, 1, 1, 1, 1, 1, 1, 1, 1, 1, 1, 1, 1, 1, 1, 1, 1, 1, 1, 1, 1, 1, 1, 1, 1, 1, 1, 1, 1, 1, 1, 1, 1, 1, 1, 1, 1, 1, 1, 1, 1, 1, 1, 1, 1, 1, 1, 1, 1, 1, 1, 1, 1, 1, 1, 1, 1, 1, 1, 1, 1, 1, 1, 1, 1, 1, 1, 1, 1, 1, 1, 1, 1, 1, 1, 1, 1, 1, 1, 1, 1, 1, 1, 1, 1, 1, 1, 1, 1, 1, 1, 1, 1, 1, 1, 1, 1, 1, 1, 1, 1, 1, 1, 1, 1, 1, 1, 1, 1, 1, 1, 1, 1, 1, 1, 1, 1, 1, 1, 1, 1, 1, 1, 1, 1, 1])
_uv = me_shape_9_indexedfaceset_001.uv_layers.new(name='UVMap')
_uv.uv.foreach_set('vector', [0.9286, 0.0, 0.0, 1.0, 1.0, 1.0, 0.9286, 0.0, 0.07143, 0.0, 0.0, 1.0, 0.0748, 0.187, 0.0, 0.09843, 0.01969, 0.0, 0.0748, 0.313, 0.0, 0.09843, 0.0748, 0.187, 0.1252, 0.187, 0.01969, 0.0, 0.1803, 0.0, 0.1252, 0.187, 0.0748, 0.187, 0.01969, 0.0, 0.2, 0.09843, 0.1252, 0.187, 0.1803, 0.0, 0.1252, 0.313, 0.1252, 0.187, 0.2, 0.09843, 0.2748, 0.187, 0.2, 0.09843, 0.2197, 0.0, 0.0, 0.9016, 0.0, 0.09843, 0.0748, 0.313, 0.0, 0.9016, 0.0748, 0.313, 0.0748, 0.687, 0.3252, 0.187, 0.2197, 0.0, 0.3803, 0.0, 0.3252, 0.187, 0.2748, 0.187, 0.2197, 0.0, 0.2748, 0.313, 0.2, 0.09843, 0.2748, 0.187, 0.2748, 0.313, 0.1252, 0.313, 0.2, 0.09843, 0.1252, 0.687, 0.0748, 0.313, 0.1252, 0.313, 0.1252, 0.687, 0.0748, 0.687, 0.0748, 0.313, 0.0748, 0.813, 0.0, 0.9016, 0.0748, 0.687, 0.01969, 1.0, 0.0, 0.9016, 0.0748, 0.813, 0.4, 0.09843, 0.3252, 0.187, 0.3803, 0.0, 0.3252, 0.313, 0.3252, 0.187, 0.4, 0.09843, 0.4748, 0.187, 0.4, 0.09843, 0.4197, 0.0, 0.2748, 0.687, 0.1252, 0.313, 0.2748, 0.313, 0.2748, 0.687, 0.1252, 0.687, 0.1252, 0.313, 0.2, 0.9016, 0.1252, 0.687, 0.2748, 0.687, 0.2, 0.9016, 0.1252, 0.813, 0.1252, 0.687, 0.1803, 1.0, 0.01969, 1.0, 0.0748, 0.813, 0.1803, 1.0, 0.1252, 0.813, 0.2, 0.9016, 0.1803, 1.0, 0.0748, 0.813, 0.1252, 0.813, 0.4748, 0.313, 0.4, 0.09843, 0.4748, 0.187, 0.4748, 0.313, 0.3252, 0.313, 0.4, 0.09843, 0.5252, 0.187, 0.4197, 0.0, 0.5803, 0.0, 0.5252, 0.187, 0.4748, 0.187, 0.4197, 0.0, 0.3252, 0.687, 0.2748, 0.313, 0.3252, 0.313, 0.3252, 0.687, 0.2748, 0.687, 0.2748, 0.313, 0.2748, 0.813, 0.2, 0.9016, 0.2748, 0.687, 0.2197, 1.0, 0.2, 0.9016, 0.2748, 0.813, 0.6, 0.09843, 0.5252, 0.187, 0.5803, 0.0, 0.5252, 0.313, 0.5252, 0.187, 0.6, 0.09843, 0.6748, 0.187, 0.6, 0.09843, 0.6197, 0.0, 0.4748, 0.687, 0.3252, 0.313, 0.4748, 0.313, 0.4748, 0.687, 0.3252, 0.687, 0.3252, 0.313, 0.4, 0.9016, 0.3252, 0.687, 0.4748, 0.687, 0.4, 0.9016, 0.3252, 0.813, 0.3252, 0.687, 0.3803, 1.0, 0.2197, 1.0, 0.2748, 0.813, 0.3803, 1.0, 0.3252, 0.813, 0.4, 0.9016, 0.3803, 1.0, 0.2748, 0.813, 0.3252, 0.813, 0.6748, 0.313, 0.5252, 0.313, 0.6, 0.09843, 0.6748, 0.313, 0.6, 0.09843, 0.6748, 0.187, 0.7252, 0.187, 0.6197, 0.0, 0.7803, 0.0, 0.7252, 0.187, 0.6748, 0.187, 0.6197, 0.0, 0.5252, 0.687, 0.4748, 0.687, 0.4748, 0.313, 0.5252, 0.687, 0.5252, 0.313, 0.6748, 0.313, 0.5252, 0.687, 0.4748, 0.313, 0.5252, 0.313, 0.4748, 0.813, 0.4, 0.9016, 0.4748, 0.687, 0.4197, 1.0, 0.4, 0.9016, 0.4748, 0.813, 0.8, 0.09843, 0.7252, 0.187, 0.7803, 0.0, 0.7252, 0.313, 0.7252, 0.187, 0.8, 0.09843, 0.8748, 0.187, 0.8, 0.09843, 0.8197, 0.0, 0.6748, 0.687, 0.5252, 0.687, 0.6748, 0.313, 0.6748, 0.687, 0.6748, 0.313, 0.7252, 0.313, 0.6, 0.9016, 0.5252, 0.813, 0.5252, 0.687, 0.6, 0.9016, 0.5252, 0.687, 0.6748, 0.687, 0.5803, 1.0, 0.4748, 0.813, 0.5252, 0.813, 0.5803, 1.0, 0.4197, 1.0, 0.4748, 0.813, 0.5803, 1.0, 0.5252, 0.813, 0.6, 0.9016, 0.9252, 0.187, 0.8197, 0.0, 0.9803, 0.0, 0.9252, 0.187, 0.8748, 0.187, 0.8197, 0.0, 0.8748, 0.313, 0.8, 0.09843, 0.8748, 0.187, 0.8748, 0.313, 0.7252, 0.313, 0.8, 0.09843, 0.7252, 0.687, 0.6748, 0.687, 0.7252, 0.313, 0.6748, 0.813, 0.6, 0.9016, 0.6748, 0.687, 0.6197, 1.0, 0.6, 0.9016, 0.6748, 0.813, 1.0, 0.09843, 0.9252, 0.187, 0.9803, 0.0, 0.9252, 0.313, 0.9252, 0.187, 1.0, 0.09843, 0.8748, 0.687, 0.7252, 0.313, 0.8748, 0.313, 0.8748, 0.687, 0.7252, 0.687, 0.7252, 0.313, 0.8, 0.9016, 0.7252, 0.813, 0.7252, 0.687, 0.8, 0.9016, 0.7252, 0.687, 0.8748, 0.687, 0.7803, 1.0, 0.6748, 0.813, 0.7252, 0.813, 0.7803, 1.0, 0.6197, 1.0, 0.6748, 0.813, 0.7803, 1.0, 0.7252, 0.813, 0.8, 0.9016, 0.9252, 0.687, 0.8748, 0.313, 0.9252, 0.313, 0.9252, 0.687, 0.8748, 0.687, 0.8748, 0.313, 0.8748, 0.813, 0.8, 0.9016, 0.8748, 0.687, 0.8197, 1.0, 0.8, 0.9016, 0.8748, 0.813, 1.0, 0.9016, 0.9252, 0.813, 0.9252, 0.687, 1.0, 0.9016, 0.9252, 0.313, 1.0, 0.09843, 1.0, 0.9016, 0.9252, 0.687, 0.9252, 0.313, 0.9803, 1.0, 0.9252, 0.813, 1.0, 0.9016, 0.9803, 1.0, 0.8197, 1.0, 0.8748, 0.813, 0.9803, 1.0, 0.8748, 0.813, 0.9252, 0.813, 0.0748, 0.8614, 0.0, 0.9636, 0.006299, 1.0, 0.0748, 0.7159, 0.0, 0.9636, 0.0748, 0.8614, 0.1937, 1.0, 0.1252, 0.8614, 0.0748, 0.8614, 0.1937, 1.0, 0.0748, 0.8614, 0.006299, 1.0, 0.2, 0.9636, 0.1252, 0.8614, 0.1937, 1.0, 0.1252, 0.7159, 0.1252, 0.8614, 0.2, 0.9636, 0.2748, 0.8614, 0.2, 0.9636, 0.2063, 1.0, 0.0, 0.03636, 0.0, 0.9636, 0.0748, 0.7159, 0.0, 0.03636, 0.0748, 0.7159, 0.0748, 0.2841, 0.2748, 0.7159, 0.2, 0.9636, 0.2748, 0.8614, 0.2748, 0.7159, 0.1252, 0.7159, 0.2, 0.9636, 0.0748, 0.1386, 0.0, 0.03636, 0.0748, 0.2841, 0.0748, 0.1386, 0.006299, 0.0, 0.0, 0.03636, 0.1252, 0.2841, 0.0748, 0.7159, 0.1252, 0.7159, 0.1252, 0.2841, 0.0748, 0.2841, 0.0748, 0.7159, 0.3937, 1.0, 0.3252, 0.8614, 0.2748, 0.8614, 0.3937, 1.0, 0.2748, 0.8614, 0.2063, 1.0, 0.4, 0.9636, 0.3252, 0.8614, 0.3937, 1.0, 0.3252, 0.7159, 0.3252, 0.8614, 0.4, 0.9636, 0.1252, 0.1386, 0.006299, 0.0, 0.0748, 0.1386, 0.4748, 0.8614, 0.4, 0.9636, 0.4063, 1.0, 0.2748, 0.2841, 0.1252, 0.7159, 0.2748, 0.7159, 0.2748, 0.2841, 0.2748, 0.7159, 0.3252, 0.7159, 0.2748, 0.2841, 0.1252, 0.2841, 0.1252, 0.7159, 0.2, 0.03636, 0.1252, 0.2841, 0.2748, 0.2841, 0.2, 0.03636, 0.1252, 0.1386, 0.1252, 0.2841, 0.1937, 0.0, 0.1252, 0.1386, 0.2, 0.03636, 0.1937, 0.0, 0.006299, 0.0, 0.1252, 0.1386, 0.4748, 0.7159, 0.3252, 0.7159, 0.4, 0.9636, 0.4748, 0.7159, 0.4, 0.9636, 0.4748, 0.8614, 0.2748, 0.1386, 0.2063, 0.0, 0.2, 0.03636, 0.2748, 0.1386, 0.2, 0.03636, 0.2748, 0.2841, 0.3252, 0.2841, 0.2748, 0.2841, 0.3252, 0.7159, 0.5937, 1.0, 0.5252, 0.8614, 0.4748, 0.8614, 0.5937, 1.0, 0.4748, 0.8614, 0.4063, 1.0, 0.6, 0.9636, 0.5252, 0.8614, 0.5937, 1.0, 0.5252, 0.7159, 0.5252, 0.8614, 0.6, 0.9636, 0.3252, 0.1386, 0.2063, 0.0, 0.2748, 0.1386, 0.6748, 0.8614, 0.6, 0.9636, 0.6063, 1.0, 0.4748, 0.2841, 0.3252, 0.2841, 0.3252, 0.7159, 0.4748, 0.2841, 0.3252, 0.7159, 0.4748, 0.7159, 0.4, 0.03636, 0.3252, 0.2841, 0.4748, 0.2841, 0.4, 0.03636, 0.3252, 0.1386, 0.3252, 0.2841, 0.3937, 0.0, 0.2063, 0.0, 0.3252, 0.1386, 0.3937, 0.0, 0.3252, 0.1386, 0.4, 0.03636, 0.4748, 0.1386, 0.4063, 0.0, 0.4, 0.03636, 0.4748, 0.1386, 0.4, 0.03636, 0.4748, 0.2841, 0.6748, 0.7159, 0.5252, 0.7159, 0.6, 0.9636, 0.6748, 0.7159, 0.6, 0.9636, 0.6748, 0.8614, 0.5252, 0.2841, 0.4748, 0.2841, 0.4748, 0.7159, 0.5252, 0.2841, 0.4748, 0.7159, 0.5252, 0.7159, 0.5252, 0.2841, 0.5252, 0.7159, 0.6748, 0.7159, 0.7937, 1.0, 0.6748, 0.8614, 0.6063, 1.0, 0.7937, 1.0, 0.7252, 0.8614, 0.6748, 0.8614, 0.8, 0.9636, 0.7252, 0.8614, 0.7937, 1.0, 0.7252, 0.7159, 0.7252, 0.8614, 0.8, 0.9636, 0.8748, 0.8614, 0.8, 0.9636, 0.8063, 1.0, 0.6748, 0.2841, 0.5252, 0.2841, 0.6748, 0.7159, 0.6, 0.03636, 0.5252, 0.2841, 0.6748, 0.2841, 0.6, 0.03636, 0.5252, 0.1386, 0.5252, 0.2841, 0.5937, 0.0, 0.4063, 0.0, 0.4748, 0.1386, 0.5937, 0.0, 0.4748, 0.1386, 0.5252, 0.1386, 0.5937, 0.0, 0.5252, 0.1386, 0.6, 0.03636, 0.8748, 0.7159, 0.8, 0.9636, 0.8748, 0.8614, 0.8748, 0.7159, 0.7252, 0.7159, 0.8, 0.9636, 0.7252, 0.2841, 0.6748, 0.7159, 0.7252, 0.7159, 0.7252, 0.2841, 0.6748, 0.2841, 0.6748, 0.7159, 0.6748, 0.1386, 0.6063, 0.0, 0.6, 0.03636, 0.6748, 0.1386, 0.6, 0.03636, 0.6748, 0.2841, 0.9937, 1.0, 0.9252, 0.8614, 0.8748, 0.8614, 0.9937, 1.0, 0.8748, 0.8614, 0.8063, 1.0, 1.0, 0.9636, 0.9252, 0.8614, 0.9937, 1.0, 0.9252, 0.7159, 0.9252, 0.8614, 1.0, 0.9636, 0.8748, 0.2841, 0.7252, 0.7159, 0.8748, 0.7159, 0.8748, 0.2841, 0.7252, 0.2841, 0.7252, 0.7159, 0.8, 0.03636, 0.7252, 0.1386, 0.7252, 0.2841, 0.8, 0.03636, 0.7252, 0.2841, 0.8748, 0.2841, 0.7937, 0.0, 0.7252, 0.1386, 0.8, 0.03636, 0.7937, 0.0, 0.6748, 0.1386, 0.7252, 0.1386, 0.7937, 0.0, 0.6063, 0.0, 0.6748, 0.1386, 0.8748, 0.1386, 0.8063, 0.0, 0.8, 0.03636, 0.8748, 0.1386, 0.8, 0.03636, 0.8748, 0.2841, 0.9252, 0.2841, 0.8748, 0.7159, 0.9252, 0.7159, 0.9252, 0.2841, 0.8748, 0.2841, 0.8748, 0.7159, 0.9252, 0.2841, 0.9252, 0.7159, 1.0, 0.9636, 0.9252, 0.1386, 0.8063, 0.0, 0.8748, 0.1386, 1.0, 0.03636, 0.9252, 0.2841, 1.0, 0.9636, 1.0, 0.03636, 0.9252, 0.1386, 0.9252, 0.2841, 0.9937, 0.0, 0.8063, 0.0, 0.9252, 0.1386, 0.9937, 0.0, 0.9252, 0.1386, 1.0, 0.03636, 0.9286, 1.0, 0.0, 0.0, 0.07143, 1.0, 1.0, 0.0, 0.0, 0.0, 0.9286, 1.0, 1.0, 0.0, 0.0, 0.0, 0.07143, 1.0, 1.0, 0.0, 0.07143, 1.0, 0.9286, 1.0, 1.0, 0.0, 0.0, 0.0, 0.07143, 1.0, 1.0, 0.0, 0.07143, 1.0, 0.9286, 1.0, 1.0, 0.0, 0.0, 0.0, 0.07143, 1.0, 1.0, 0.0, 0.07143, 1.0, 0.9286, 1.0, 0.9286, 1.0, 0.0, 0.0, 0.07143, 1.0, 1.0, 0.0, 0.0, 0.0, 0.9286, 1.0, 0.9286, 0.0, 0.0, 1.0, 1.0, 1.0, 0.9286, 0.0, 0.07143, 0.0, 0.0, 1.0, 1.0, 1.0, 0.07143, 0.0, 0.0, 1.0, 0.9286, 0.0, 0.07143, 0.0, 1.0, 1.0, 0.9286, 0.0, 0.0, 1.0, 1.0, 1.0, 0.9286, 0.0, 0.07143, 0.0, 0.0, 1.0, 0.9286, 0.0, 0.0, 1.0, 1.0, 1.0, 0.9286, 0.0, 0.07143, 0.0, 0.0, 1.0, 1.0, 0.0, 0.0, 1.0, 0.0, 0.0, 1.0, 1.0, 0.0, 1.0, 1.0, 0.0, 1.0, 1.0, 0.0, 0.0, 0.0, 1.0, 1.0, 1.0, 1.0, 0.0, 0.0, 0.0, 0.1724, 0.32, 0.0, 1.0, 0.0, 0.32, 1.0, 0.0, 0.1724, 0.32, 0.1724, 0.0, 1.0, 1.0, 0.1724, 0.32, 1.0, 0.0, 1.0, 1.0, 0.0, 1.0, 0.1724, 0.32, 0.1724, 0.32, 0.0, 0.32, 0.0, 1.0, 1.0, 1.0, 0.1724, 0.32, 0.0, 1.0, 1.0, 0.0, 0.1724, 0.0, 0.1724, 0.32, 1.0, 0.0, 0.1724, 0.32, 1.0, 1.0, 0.1724, 0.32, 0.0, 1.0, 0.0, 0.32, 1.0, 0.0, 0.1724, 0.32, 0.1724, 0.0, 1.0, 1.0, 0.1724, 0.32, 1.0, 0.0, 1.0, 1.0, 0.0, 1.0, 0.1724, 0.32, 0.1724, 0.32, 0.0, 0.32, 0.0, 1.0, 1.0, 1.0, 0.1724, 0.32, 0.0, 1.0, 1.0, 0.0, 0.1724, 0.0, 0.1724, 0.32, 1.0, 0.0, 0.1724, 0.32, 1.0, 1.0, 0.1724, 0.32, 0.0, 1.0, 0.0, 0.32, 1.0, 0.0, 0.1724, 0.32, 0.1724, 0.0, 1.0, 1.0, 0.1724, 0.32, 1.0, 0.0, 1.0, 1.0, 0.0, 1.0, 0.1724, 0.32, 0.1724, 0.32, 0.0, 0.32, 0.0, 1.0, 1.0, 1.0, 0.1724, 0.32, 0.0, 1.0, 1.0, 0.0, 0.1724, 0.0, 0.1724, 0.32, 1.0, 0.0, 0.1724, 0.32, 1.0, 1.0, 0.1724, 0.32, 0.0, 1.0, 0.0, 0.32, 1.0, 0.0, 0.1724, 0.32, 0.1724, 0.0, 1.0, 1.0, 0.1724, 0.32, 1.0, 0.0, 1.0, 1.0, 0.0, 1.0, 0.1724, 0.32, 0.1724, 0.32, 0.0, 0.32, 0.0, 1.0, 1.0, 1.0, 0.1724, 0.32, 0.0, 1.0, 1.0, 0.0, 0.1724, 0.0, 0.1724, 0.32, 1.0, 0.0, 0.1724, 0.32, 1.0, 1.0, 0.1724, 0.32, 0.0, 1.0, 0.0, 0.32, 1.0, 0.0, 0.1724, 0.32, 0.1724, 0.0, 1.0, 1.0, 0.1724, 0.32, 1.0, 0.0, 1.0, 1.0, 0.0, 1.0, 0.1724, 0.32, 0.1724, 0.32, 0.0, 0.32, 0.0, 1.0, 1.0, 1.0, 0.1724, 0.32, 0.0, 1.0, 1.0, 0.0, 0.1724, 0.0, 0.1724, 0.32, 1.0, 0.0, 0.1724, 0.32, 1.0, 1.0, 0.1724, 0.68, 1.0, 1.0, 0.1724, 1.0, 0.1724, 0.68, 1.0, 0.0, 1.0, 1.0, 0.0, 0.0, 0.1724, 0.68, 0.0, 0.68, 0.0, 0.0, 1.0, 0.0, 0.1724, 0.68, 0.1724, 0.68, 1.0, 1.0, 1.0, 0.0, 0.0, 0.0, 0.1724, 0.68, 1.0, 0.0, 0.1724, 1.0, 1.0, 1.0, 0.1724, 0.68, 0.0, 0.68, 0.1724, 0.68, 0.0, 0.0, 0.1724, 0.68, 1.0, 1.0, 0.1724, 1.0, 0.1724, 0.68, 1.0, 0.0, 1.0, 1.0, 0.0, 0.0, 0.1724, 0.68, 0.0, 0.68, 0.0, 0.0, 1.0, 0.0, 0.1724, 0.68, 0.1724, 0.68, 1.0, 1.0, 1.0, 0.0, 0.0, 0.0, 0.1724, 0.68, 1.0, 0.0, 0.1724, 1.0, 1.0, 1.0, 0.1724, 0.68, 0.0, 0.68, 0.1724, 0.68, 0.0, 0.0, 0.1724, 0.68, 1.0, 1.0, 0.1724, 1.0, 0.1724, 0.68, 1.0, 0.0, 1.0, 1.0, 0.0, 0.0, 0.1724, 0.68, 0.0, 0.68, 0.0, 0.0, 1.0, 0.0, 0.1724, 0.68, 0.1724, 0.68, 1.0, 1.0, 1.0, 0.0, 0.0, 0.0, 0.1724, 0.68, 1.0, 0.0, 0.1724, 1.0, 1.0, 1.0, 0.1724, 0.68, 0.0, 0.68, 0.1724, 0.68, 0.0, 0.0, 0.1724, 0.68, 1.0, 1.0, 0.1724, 1.0, 0.1724, 0.68, 1.0, 0.0, 1.0, 1.0, 0.0, 0.0, 0.1724, 0.68, 0.0, 0.68, 0.0, 0.0, 1.0, 0.0, 0.1724, 0.68, 0.1724, 0.68, 1.0, 1.0, 1.0, 0.0, 0.0, 0.0, 0.1724, 0.68, 1.0, 0.0, 0.1724, 1.0, 1.0, 1.0, 0.1724, 0.68, 0.0, 0.68, 0.1724, 0.68, 0.0, 0.0, 0.1724, 0.68, 1.0, 1.0, 0.1724, 1.0, 0.1724, 0.68, 1.0, 0.0, 1.0, 1.0, 0.0, 0.0, 0.1724, 0.68, 0.0, 0.68, 0.0, 0.0, 1.0, 0.0, 0.1724, 0.68, 0.1724, 0.68, 1.0, 1.0, 1.0, 0.0, 0.0, 0.0, 0.1724, 0.68, 1.0, 0.0, 0.1724, 1.0, 1.0, 1.0, 0.1724, 0.68, 0.0, 0.68, 0.1724, 0.68, 0.0, 0.0, 0.0, 1.0, 1.0, 0.0, 1.0, 1.0, 0.0, 1.0, 0.0, 0.0, 1.0, 0.0, 0.0, 1.0, 1.0, 0.0, 1.0, 1.0, 0.0, 1.0, 0.0, 0.0, 1.0, 0.0, 0.0, 1.0, 1.0, 0.0, 1.0, 1.0, 0.0, 1.0, 0.0, 0.0, 1.0, 0.0, 0.0, 1.0, 1.0, 0.0, 1.0, 1.0, 0.0, 1.0, 0.0, 0.0, 1.0, 0.0, 0.0, 1.0, 1.0, 0.0, 1.0, 1.0, 0.0, 1.0, 0.0, 0.0, 1.0, 0.0, 0.0, 0.0, 1.0, 1.0, 1.0, 0.0, 0.0, 0.0, 0.0, 1.0, 1.0, 1.0, 0.0, 0.0, 1.0, 1.0, 1.0, 0.0, 0.0, 0.0, 0.0, 1.0, 1.0, 1.0, 0.0, 0.0, 1.0, 1.0, 1.0, 0.0, 0.0, 0.0, 0.0, 1.0, 1.0, 1.0, 0.0, 0.0, 1.0, 1.0, 1.0, 0.0, 0.0, 0.0, 0.0, 1.0, 1.0, 1.0, 0.0, 0.0, 1.0, 1.0, 1.0, 0.0, 0.0, 0.0, 0.0, 1.0, 1.0, 1.0, 1.0, 1.0, 0.0, 0.0, 1.0, 0.0, 1.0, 1.0, 0.0, 1.0, 0.0, 0.0, 1.0, 1.0, 0.0, 0.0, 1.0, 0.0, 1.0, 1.0, 0.0, 1.0, 0.0, 0.0, 1.0, 1.0, 0.0, 0.0, 1.0, 0.0, 1.0, 1.0, 0.0, 1.0, 0.0, 0.0, 1.0, 1.0, 0.0, 0.0, 1.0, 0.0, 1.0, 1.0, 0.0, 1.0, 0.0, 0.0, 1.0, 1.0, 0.0, 0.0, 1.0, 0.0, 1.0, 1.0, 0.0, 1.0, 0.0, 0.0, 1.0, 0.0, 0.0, 1.0, 1.0, 1.0, 1.0, 0.0, 0.0, 0.0, 0.0, 1.0, 1.0, 0.0, 0.0, 1.0, 1.0, 1.0, 1.0, 0.0, 0.0, 0.0, 0.0, 1.0, 1.0, 0.0, 0.0, 1.0, 1.0, 1.0, 1.0, 0.0, 0.0, 0.0, 0.0, 1.0, 1.0, 0.0, 0.0, 1.0, 1.0, 1.0, 1.0, 0.0, 0.0, 0.0, 0.0, 1.0, 1.0, 0.0, 0.0, 1.0, 1.0, 1.0, 1.0, 0.0, 0.0, 0.0, 0.0, 1.0, 1.0, 1.0, 0.0, 0.0, 1.0, 0.0, 1.0, 1.0, 0.0, 1.0, 0.0, 0.0, 1.0, 1.0, 1.0, 0.0, 0.0, 0.0, 1.0, 1.0, 0.0, 0.0, 0.0, 1.0, 1.0, 0.0, 0.0, 1.0, 1.0, 1.0, 1.0, 0.0, 0.0, 0.0, 0.0, 1.0, 0.0, 1.0, 1.0, 0.0, 1.0, 1.0, 0.0, 1.0, 0.0, 0.0, 1.0, 0.0, 1.0, 1.0, 0.0, 0.0, 1.0, 0.0, 1.0, 1.0, 0.0, 1.0, 0.0, 0.0, 1.0, 1.0, 1.0, 0.0, 0.0, 0.0, 1.0, 1.0, 0.0, 0.0, 0.0, 1.0, 1.0, 0.0, 0.0, 1.0, 1.0, 1.0, 1.0, 0.0, 0.0, 0.0, 0.0, 1.0, 0.0, 1.0, 1.0, 0.0, 1.0, 1.0, 0.0, 1.0, 0.0, 0.0, 1.0, 0.0, 1.0, 1.0, 0.0, 0.0, 1.0, 0.0, 1.0, 1.0, 0.0, 1.0, 0.0, 0.0, 1.0, 1.0, 1.0, 0.0, 0.0, 0.0, 1.0, 1.0, 0.0, 0.0, 0.0, 1.0, 1.0, 0.0, 0.0, 1.0, 1.0, 1.0, 1.0, 0.0, 0.0, 0.0, 0.0, 1.0, 0.0, 1.0, 1.0, 0.0, 1.0, 1.0, 0.0, 1.0, 0.0, 0.0, 1.0, 0.0, 1.0, 1.0, 0.0, 0.0, 1.0, 0.0, 1.0, 1.0, 0.0, 1.0, 0.0, 0.0, 1.0, 1.0, 1.0, 0.0, 0.0, 0.0, 1.0, 1.0, 0.0, 0.0, 0.0, 1.0, 1.0, 0.0, 0.0, 1.0, 1.0, 1.0, 1.0, 0.0, 0.0, 0.0, 0.0, 1.0, 0.0, 1.0, 1.0, 0.0, 1.0, 1.0, 0.0, 1.0, 0.0, 0.0, 1.0, 0.0, 1.0, 1.0, 0.0, 0.0, 1.0, 0.0, 1.0, 1.0, 0.0, 1.0, 0.0, 0.0, 1.0, 1.0, 1.0, 0.0, 0.0, 0.0, 1.0, 1.0, 0.0, 0.0, 0.0, 1.0, 1.0, 0.0, 0.0, 1.0, 1.0, 1.0, 1.0, 0.0, 0.0, 0.0, 0.0, 1.0, 0.0, 1.0, 1.0, 0.0, 1.0, 1.0, 0.0, 1.0, 0.0, 0.0, 1.0, 0.0, 1.0, 1.0, 0.0, 0.0, 1.0, 0.0, 1.0, 1.0, 0.0, 1.0, 0.0, 0.0, 1.0, 1.0, 1.0, 0.0, 0.0, 0.0, 1.0, 1.0, 0.0, 0.0, 0.0, 1.0, 1.0, 0.0, 0.0, 1.0, 1.0, 1.0, 1.0, 0.0, 0.0, 0.0, 0.0, 1.0, 0.0, 1.0, 1.0, 0.0, 1.0, 1.0, 0.0, 1.0, 0.0, 0.0, 1.0, 0.0, 1.0, 1.0, 0.0, 0.0, 1.0, 0.0, 1.0, 1.0, 0.0, 1.0, 0.0, 0.0, 1.0, 1.0, 1.0, 0.0, 0.0, 0.0, 1.0, 1.0, 0.0, 0.0, 0.0, 1.0, 1.0, 0.0, 0.0, 1.0, 1.0, 1.0, 1.0, 0.0, 0.0, 0.0, 0.0, 1.0, 0.0, 1.0, 1.0, 0.0, 1.0, 1.0, 0.0, 1.0, 0.0, 0.0, 1.0, 0.0, 1.0, 1.0, 0.0, 0.0, 1.0, 0.0, 1.0, 1.0, 0.0, 1.0, 0.0, 0.0, 1.0, 1.0, 1.0, 0.0, 0.0, 0.0, 1.0, 1.0, 0.0, 0.0, 0.0, 1.0, 1.0, 0.0, 0.0, 1.0, 1.0, 1.0, 1.0, 0.0, 0.0, 0.0, 0.0, 1.0, 0.0, 1.0, 1.0, 0.0, 1.0, 1.0, 0.0, 1.0, 0.0, 0.0, 1.0, 0.0, 1.0, 1.0, 0.0, 0.0, 1.0, 0.0, 1.0, 1.0, 0.0, 1.0, 0.0, 0.0, 1.0, 1.0, 1.0, 0.0, 0.0, 0.0, 1.0, 1.0, 0.0, 0.0, 0.0, 1.0, 1.0, 0.0, 0.0, 1.0, 1.0, 1.0, 1.0, 0.0, 0.0, 0.0, 0.0, 1.0, 0.0, 1.0, 1.0, 0.0, 1.0, 1.0, 0.0, 1.0, 0.0, 0.0, 1.0, 0.0, 1.0, 1.0, 0.0, 0.0, 1.0, 0.0, 1.0, 1.0, 0.0, 1.0, 0.0, 0.0, 1.0, 1.0, 1.0, 0.0, 0.0, 0.0, 1.0, 1.0, 0.0, 0.0, 0.0, 1.0, 1.0, 0.0, 0.0, 1.0, 1.0, 1.0, 1.0, 0.0, 0.0, 0.0, 0.0, 1.0, 0.0, 1.0, 1.0, 0.0, 1.0, 1.0, 0.0, 1.0, 0.0, 0.0, 1.0, 0.0, 0.0, 1.0, 1.0, 0.0, 0.0, 0.0, 0.0, 1.0, 1.0, 1.0, 1.0, 0.0, 0.0, 1.0, 1.0, 1.0, 1.0, 0.0, 0.0, 1.0, 1.0, 0.0, 0.0, 0.0, 1.0, 1.0, 0.0, 1.0, 0.0, 0.0, 1.0, 1.0, 0.0, 0.0, 1.0, 0.0, 1.0, 1.0, 0.0, 1.0, 0.0, 0.0, 1.0, 1.0, 0.0, 0.0, 1.0, 0.0, 0.0, 1.0, 0.0, 0.0, 1.0, 0.0, 0.0, 1.0, 1.0, 0.0, 1.0, 1.0, 0.0, 1.0, 1.0, 1.0, 1.0, 0.0, 0.0, 1.0, 1.0, 0.0, 0.0, 0.0, 1.0, 1.0, 0.0, 1.0, 0.3125, 0.0, 1.0, 1.0, 0.3125, 0.0, 0.6875, 0.0, 1.0, 0.0, 0.0, 0.0, 0.3125, 1.0, 1.0, 0.0, 0.3125, 1.0, 0.6875, 1.0, 0.6875, 0.0, 0.3125, 0.0, 0.0, 1.0, 0.6875, 0.0, 0.0, 1.0, 1.0, 1.0, 0.3125, 1.0, 1.0, 0.0, 0.6875, 1.0, 0.3125, 1.0, 0.0, 0.0, 1.0, 0.0, 1.0, 0.0, 0.0, 0.0, 0.3125, 1.0, 0.6875, 1.0, 1.0, 0.0, 0.3125, 1.0, 1.0, 1.0, 0.3125, 0.0, 0.6875, 0.0, 1.0, 1.0, 0.0, 1.0, 0.3125, 0.0, 1.0, 0.0, 0.3125, 1.0, 0.0, 0.0, 0.6875, 1.0, 0.3125, 1.0, 1.0, 0.0, 0.3125, 0.0, 1.0, 1.0, 0.6875, 0.0, 0.0, 1.0, 1.0, 1.0, 0.3125, 0.0, 0.0, 1.0, 1.0, 0.0, 0.0, 0.0, 0.0, 1.0, 1.0, 1.0, 1.0, 0.0, 0.0, 1.0, 1.0, 1.0, 1.0, 0.0, 0.0, 1.0, 1.0, 0.0, 0.0, 0.0, 1.0, 1.0, 0.0, 1.0, 0.0, 0.0, 1.0, 1.0, 0.0, 0.0, 1.0, 0.0, 1.0, 1.0, 0.0, 1.0, 0.0, 0.0, 1.0, 1.0, 0.0, 0.0, 1.0, 0.0, 0.0, 1.0, 0.0, 0.0, 1.0, 0.0, 0.0, 1.0, 1.0, 0.0, 1.0, 1.0, 0.0, 1.0, 1.0, 1.0, 1.0, 0.0, 0.0, 1.0, 1.0, 0.0, 0.0, 0.0, 1.0, 1.0, 0.0, 1.0, 0.3125, 0.0, 1.0, 1.0, 0.3125, 0.0, 0.6875, 0.0, 1.0, 0.0, 0.0, 0.0, 0.3125, 1.0, 1.0, 0.0, 0.3125, 1.0, 0.6875, 1.0, 0.6875, 0.0, 0.3125, 0.0, 0.0, 1.0, 0.6875, 0.0, 0.0, 1.0, 1.0, 1.0, 0.3125, 1.0, 1.0, 0.0, 0.6875, 1.0, 0.3125, 1.0, 0.0, 0.0, 1.0, 0.0, 1.0, 0.0, 0.0, 0.0, 0.3125, 1.0, 0.6875, 1.0, 1.0, 0.0, 0.3125, 1.0, 1.0, 1.0, 0.3125, 0.0, 0.6875, 0.0, 1.0, 1.0, 0.0, 1.0, 0.3125, 0.0, 1.0, 0.0, 0.3125, 1.0, 0.0, 0.0, 0.6875, 1.0, 0.3125, 1.0, 1.0, 0.0, 0.3125, 0.0, 1.0, 1.0, 0.6875, 0.0, 0.0, 1.0, 1.0, 1.0, 0.3125, 0.0, 0.0, 1.0, 1.0, 0.0, 0.0, 0.0, 0.0, 1.0, 1.0, 1.0, 1.0, 0.0, 0.0, 1.0, 1.0, 1.0, 1.0, 0.0, 0.0, 1.0, 1.0, 0.0, 0.0, 0.0, 1.0, 1.0, 0.0, 1.0, 0.0, 0.0, 1.0, 1.0, 0.0, 0.0, 1.0, 0.0, 1.0, 1.0, 0.0, 1.0, 0.0, 0.0, 1.0, 1.0, 0.0, 0.0, 1.0, 0.0, 0.0, 1.0, 0.0, 0.0, 1.0, 0.0, 0.0, 1.0, 1.0, 0.0, 1.0, 1.0, 0.0, 1.0, 1.0, 1.0, 1.0, 0.0, 0.0, 1.0, 1.0, 0.0, 0.0, 0.0, 1.0, 1.0, 0.0, 1.0, 0.3125, 0.0, 1.0, 1.0, 0.3125, 0.0, 0.6875, 0.0, 1.0, 0.0, 0.0, 0.0, 0.3125, 1.0, 1.0, 0.0, 0.3125, 1.0, 0.6875, 1.0, 0.6875, 0.0, 0.3125, 0.0, 0.0, 1.0, 0.6875, 0.0, 0.0, 1.0, 1.0, 1.0, 0.3125, 1.0, 1.0, 0.0, 0.6875, 1.0, 0.3125, 1.0, 0.0, 0.0, 1.0, 0.0, 1.0, 0.0, 0.0, 0.0, 0.3125, 1.0, 0.6875, 1.0, 1.0, 0.0, 0.3125, 1.0, 1.0, 1.0, 0.3125, 0.0, 0.6875, 0.0, 1.0, 1.0, 0.0, 1.0, 0.3125, 0.0, 1.0, 0.0, 0.3125, 1.0, 0.0, 0.0, 0.6875, 1.0, 0.3125, 1.0, 1.0, 0.0, 0.3125, 0.0, 1.0, 1.0, 0.6875, 0.0, 0.0, 1.0, 1.0, 1.0, 0.3125, 0.0, 0.0, 1.0, 1.0, 0.0, 0.0, 0.0, 0.0, 1.0, 1.0, 1.0, 1.0, 0.0, 0.0, 1.0, 1.0, 1.0, 1.0, 0.0, 0.0, 1.0, 1.0, 0.0, 0.0, 0.0, 1.0, 1.0, 0.0, 1.0, 0.0, 0.0, 1.0, 1.0, 0.0, 0.0, 1.0, 0.0, 1.0, 1.0, 0.0, 1.0, 0.0, 0.0, 1.0, 1.0, 0.0, 0.0, 1.0, 0.0, 0.0, 1.0, 0.0, 0.0, 1.0, 0.0, 0.0, 1.0, 1.0, 0.0, 1.0, 1.0, 0.0, 1.0, 1.0, 1.0, 1.0, 0.0, 0.0, 1.0, 1.0, 0.0, 0.0, 0.0, 1.0, 1.0, 0.0, 1.0, 0.3125, 0.0, 1.0, 1.0, 0.3125, 0.0, 0.6875, 0.0, 1.0, 0.0, 0.0, 0.0, 0.3125, 1.0, 1.0, 0.0, 0.3125, 1.0, 0.6875, 1.0, 0.6875, 0.0, 0.3125, 0.0, 0.0, 1.0, 0.6875, 0.0, 0.0, 1.0, 1.0, 1.0, 0.3125, 1.0, 1.0, 0.0, 0.6875, 1.0, 0.3125, 1.0, 0.0, 0.0, 1.0, 0.0, 1.0, 0.0, 0.0, 0.0, 0.3125, 1.0, 0.6875, 1.0, 1.0, 0.0, 0.3125, 1.0, 1.0, 1.0, 0.3125, 0.0, 0.6875, 0.0, 1.0, 1.0, 0.0, 1.0, 0.3125, 0.0, 1.0, 0.0, 0.3125, 1.0, 0.0, 0.0, 0.6875, 1.0, 0.3125, 1.0, 1.0, 0.0, 0.3125, 0.0, 1.0, 1.0, 0.6875, 0.0, 0.0, 1.0, 1.0, 1.0, 0.3125, 0.0, 0.0, 1.0, 1.0, 0.0, 0.0, 0.0, 0.0, 1.0, 1.0, 1.0, 1.0, 0.0, 0.0, 1.0, 1.0, 1.0, 1.0, 0.0, 0.0, 1.0, 1.0, 0.0, 0.0, 0.0, 1.0, 1.0, 0.0, 1.0, 0.0, 0.0, 1.0, 1.0, 0.0, 0.0, 1.0, 0.0, 1.0, 1.0, 0.0, 1.0, 0.0, 0.0, 1.0, 1.0, 0.0, 0.0, 1.0, 0.0, 0.0, 1.0, 0.0, 0.0, 1.0, 0.0, 0.0, 1.0, 1.0, 0.0, 1.0, 1.0, 0.0, 1.0, 1.0, 1.0, 1.0, 0.0, 0.0, 1.0, 1.0, 0.0, 0.0, 0.0, 1.0, 1.0, 0.0, 1.0, 0.3125, 0.0, 1.0, 1.0, 0.3125, 0.0, 0.6875, 0.0, 1.0, 0.0, 0.0, 0.0, 0.3125, 1.0, 1.0, 0.0, 0.3125, 1.0, 0.6875, 1.0, 0.6875, 0.0, 0.3125, 0.0, 0.0, 1.0, 0.6875, 0.0, 0.0, 1.0, 1.0, 1.0, 0.3125, 1.0, 1.0, 0.0, 0.6875, 1.0, 0.3125, 1.0, 0.0, 0.0, 1.0, 0.0, 1.0, 0.0, 0.0, 0.0, 0.3125, 1.0, 0.6875, 1.0, 1.0, 0.0, 0.3125, 1.0, 1.0, 1.0, 0.3125, 0.0, 0.6875, 0.0, 1.0, 1.0, 0.0, 1.0, 0.3125, 0.0, 1.0, 0.0, 0.3125, 1.0, 0.0, 0.0, 0.6875, 1.0, 0.3125, 1.0, 1.0, 0.0, 0.3125, 0.0, 1.0, 1.0, 0.6875, 0.0, 0.0, 1.0, 1.0, 1.0, 0.3125, 0.0, 0.0, 1.0, 1.0, 0.0, 0.0, 0.0, 0.0, 1.0, 1.0, 1.0, 1.0, 0.0, 0.0, 1.0, 1.0, 1.0, 1.0, 0.0, 0.0, 1.0, 1.0, 0.0, 0.0, 0.0, 1.0, 1.0, 0.0, 1.0, 0.0, 0.0, 1.0, 1.0, 0.0, 0.0, 1.0, 0.0, 1.0, 1.0, 0.0, 1.0, 0.0, 0.0, 1.0, 1.0, 0.0, 0.0, 1.0, 0.0, 0.0, 1.0, 0.0, 0.0, 1.0, 0.0, 0.0, 1.0, 1.0, 0.0, 1.0, 1.0, 0.0, 1.0, 1.0, 1.0, 1.0, 0.0, 0.0, 1.0, 1.0, 0.0, 0.0, 0.0, 1.0, 1.0, 0.0, 1.0, 0.3125, 0.0, 1.0, 1.0, 0.3125, 0.0, 0.6875, 0.0, 1.0, 0.0, 0.0, 0.0, 0.3125, 1.0, 1.0, 0.0, 0.3125, 1.0, 0.6875, 1.0, 0.6875, 0.0, 0.3125, 0.0, 0.0, 1.0, 0.6875, 0.0, 0.0, 1.0, 1.0, 1.0, 0.3125, 1.0, 1.0, 0.0, 0.6875, 1.0, 0.3125, 1.0, 0.0, 0.0, 1.0, 0.0, 1.0, 0.0, 0.0, 0.0, 0.3125, 1.0, 0.6875, 1.0, 1.0, 0.0, 0.3125, 1.0, 1.0, 1.0, 0.3125, 0.0, 0.6875, 0.0, 1.0, 1.0, 0.0, 1.0, 0.3125, 0.0, 1.0, 0.0, 0.3125, 1.0, 0.0, 0.0, 0.6875, 1.0, 0.3125, 1.0, 1.0, 0.0, 0.3125, 0.0, 1.0, 1.0, 0.6875, 0.0, 0.0, 1.0, 1.0, 1.0, 0.3125, 0.0, 0.0, 1.0, 1.0, 0.0, 0.0, 0.0, 0.0, 1.0, 1.0, 1.0, 1.0, 0.0, 0.0, 1.0, 1.0, 1.0, 1.0, 0.0, 0.0, 1.0, 1.0, 0.0, 0.0, 0.0, 1.0, 1.0, 0.0, 1.0, 0.0, 0.0, 1.0, 1.0, 0.0, 0.0, 1.0, 0.0, 1.0, 1.0, 0.0, 1.0, 0.0, 0.0, 1.0, 1.0, 0.0, 0.0, 1.0, 0.0, 0.0, 1.0, 0.0, 0.0, 1.0, 0.0, 0.0, 1.0, 1.0, 0.0, 1.0, 1.0, 0.0, 1.0, 1.0, 1.0, 1.0, 0.0, 0.0, 1.0, 1.0, 0.0, 0.0, 0.0, 1.0, 1.0, 0.0, 1.0, 0.3125, 0.0, 1.0, 1.0, 0.3125, 0.0, 0.6875, 0.0, 1.0, 0.0, 0.0, 0.0, 0.3125, 1.0, 1.0, 0.0, 0.3125, 1.0, 0.6875, 1.0, 0.6875, 0.0, 0.3125, 0.0, 0.0, 1.0, 0.6875, 0.0, 0.0, 1.0, 1.0, 1.0, 0.3125, 1.0, 1.0, 0.0, 0.6875, 1.0, 0.3125, 1.0, 0.0, 0.0, 1.0, 0.0, 1.0, 0.0, 0.0, 0.0, 0.3125, 1.0, 0.6875, 1.0, 1.0, 0.0, 0.3125, 1.0, 1.0, 1.0, 0.3125, 0.0, 0.6875, 0.0, 1.0, 1.0, 0.0, 1.0, 0.3125, 0.0, 1.0, 0.0, 0.3125, 1.0, 0.0, 0.0, 0.6875, 1.0, 0.3125, 1.0, 1.0, 0.0, 0.3125, 0.0, 1.0, 1.0, 0.6875, 0.0, 0.0, 1.0, 1.0, 1.0, 0.3125, 0.0, 0.0, 1.0, 1.0, 0.0, 0.0, 0.0, 0.0, 1.0, 1.0, 1.0, 1.0, 0.0, 0.0, 1.0, 1.0, 1.0, 1.0, 0.0, 0.0, 1.0, 1.0, 0.0, 0.0, 0.0, 1.0, 1.0, 0.0, 1.0, 0.0, 0.0, 1.0, 1.0, 0.0, 0.0, 1.0, 0.0, 1.0, 1.0, 0.0, 1.0, 0.0, 0.0, 1.0, 1.0, 0.0, 0.0, 1.0, 0.0, 0.0, 1.0, 0.0, 0.0, 1.0, 0.0, 0.0, 1.0, 1.0, 0.0, 1.0, 1.0, 0.0, 1.0, 1.0, 1.0, 1.0, 0.0, 0.0, 1.0, 1.0, 0.0, 0.0, 0.0, 1.0, 1.0, 0.0, 1.0, 0.3125, 0.0, 1.0, 1.0, 0.3125, 0.0, 0.6875, 0.0, 1.0, 0.0, 0.0, 0.0, 0.3125, 1.0, 1.0, 0.0, 0.3125, 1.0, 0.6875, 1.0, 0.6875, 0.0, 0.3125, 0.0, 0.0, 1.0, 0.6875, 0.0, 0.0, 1.0, 1.0, 1.0, 0.3125, 1.0, 1.0, 0.0, 0.6875, 1.0, 0.3125, 1.0, 0.0, 0.0, 1.0, 0.0, 1.0, 0.0, 0.0, 0.0, 0.3125, 1.0, 0.6875, 1.0, 1.0, 0.0, 0.3125, 1.0, 1.0, 1.0, 0.3125, 0.0, 0.6875, 0.0, 1.0, 1.0, 0.0, 1.0, 0.3125, 0.0, 1.0, 0.0, 0.3125, 1.0, 0.0, 0.0, 0.6875, 1.0, 0.3125, 1.0, 1.0, 0.0, 0.3125, 0.0, 1.0, 1.0, 0.6875, 0.0, 0.0, 1.0, 1.0, 1.0, 0.3125, 0.0, 0.0, 1.0, 1.0, 0.0, 0.0, 0.0, 0.0, 1.0, 1.0, 1.0, 1.0, 0.0, 0.0, 1.0, 1.0, 1.0, 1.0, 0.0, 0.0, 1.0, 1.0, 0.0, 0.0, 0.0, 1.0, 1.0, 0.0, 1.0, 0.0, 0.0, 1.0, 1.0, 0.0, 0.0, 1.0, 0.0, 1.0, 1.0, 0.0, 1.0, 0.0, 0.0, 1.0, 1.0, 0.0, 0.0, 1.0, 0.0, 0.0, 1.0, 0.0, 0.0, 1.0, 0.0, 0.0, 1.0, 1.0, 0.0, 1.0, 1.0, 0.0, 1.0, 1.0, 1.0, 1.0, 0.0, 0.0, 1.0, 1.0, 0.0, 0.0, 0.0, 1.0, 1.0, 0.0, 1.0, 0.3125, 0.0, 1.0, 1.0, 0.3125, 0.0, 0.6875, 0.0, 1.0, 0.0, 0.0, 0.0, 0.3125, 1.0, 1.0, 0.0, 0.3125, 1.0, 0.6875, 1.0, 0.6875, 0.0, 0.3125, 0.0, 0.0, 1.0, 0.6875, 0.0, 0.0, 1.0, 1.0, 1.0, 0.3125, 1.0, 1.0, 0.0, 0.6875, 1.0, 0.3125, 1.0, 0.0, 0.0, 1.0, 0.0, 1.0, 0.0, 0.0, 0.0, 0.3125, 1.0, 0.6875, 1.0, 1.0, 0.0, 0.3125, 1.0, 1.0, 1.0, 0.3125, 0.0, 0.6875, 0.0, 1.0, 1.0, 0.0, 1.0, 0.3125, 0.0, 1.0, 0.0, 0.3125, 1.0, 0.0, 0.0, 0.6875, 1.0, 0.3125, 1.0, 1.0, 0.0, 0.3125, 0.0, 1.0, 1.0, 0.6875, 0.0, 0.0, 1.0, 1.0, 1.0, 0.3125, 0.0, 0.0, 1.0, 1.0, 0.0, 0.0, 0.0, 0.0, 1.0, 1.0, 1.0, 1.0, 0.0, 0.0, 1.0, 1.0, 1.0, 1.0, 0.0, 0.0, 1.0, 1.0, 0.0, 0.0, 0.0, 1.0, 1.0, 0.0, 1.0, 0.0, 0.0, 1.0, 1.0, 0.0, 0.0, 1.0, 0.0, 1.0, 1.0, 0.0, 1.0, 0.0, 0.0, 1.0, 1.0, 0.0, 0.0, 1.0, 0.0, 0.0, 1.0, 0.0, 0.0, 1.0, 0.0, 0.0, 1.0, 1.0, 0.0, 1.0, 1.0, 0.0, 1.0, 1.0, 1.0, 1.0, 0.0, 0.0, 1.0, 1.0, 0.0, 0.0, 0.0, 1.0, 1.0, 0.0, 1.0, 0.3125, 0.0, 1.0, 1.0, 0.3125, 0.0, 0.6875, 0.0, 1.0, 0.0, 0.0, 0.0, 0.3125, 1.0, 1.0, 0.0, 0.3125, 1.0, 0.6875, 1.0, 0.6875, 0.0, 0.3125, 0.0, 0.0, 1.0, 0.6875, 0.0, 0.0, 1.0, 1.0, 1.0, 0.3125, 1.0, 1.0, 0.0, 0.6875, 1.0, 0.3125, 1.0, 0.0, 0.0, 1.0, 0.0, 1.0, 0.0, 0.0, 0.0, 0.3125, 1.0, 0.6875, 1.0, 1.0, 0.0, 0.3125, 1.0, 1.0, 1.0, 0.3125, 0.0, 0.6875, 0.0, 1.0, 1.0, 0.0, 1.0, 0.3125, 0.0, 1.0, 0.0, 0.3125, 1.0, 0.0, 0.0, 0.6875, 1.0, 0.3125, 1.0, 1.0, 0.0, 0.3125, 0.0, 1.0, 1.0, 0.6875, 0.0, 0.0, 1.0, 1.0, 1.0, 0.3125, 0.0])
me_shape_9_indexedfaceset_001.materials.append(mat_plastic_matte_black)
me_shape_9_indexedfaceset_001.materials.append(mat_metal_goldpins_1)
me_shape_9_indexedfaceset_001.update()

# ---- objects
ob_shape_9_indexedfaceset = bpy.data.objects.new('SHAPE_9_IndexedFaceSet', me_shape_9_indexedfaceset_001)

# ---- transforms, parenting, visibility, modifiers, constraints
ob_shape_9_indexedfaceset.location = (-2.842e-14, -4.768e-07, 1.192e-07)
ob_shape_9_indexedfaceset.rotation_euler = (1.571, 0.0, -1.571)
ob_shape_9_indexedfaceset.scale = (2.54, 2.54, 2.54)
_m = ob_shape_9_indexedfaceset.modifiers.new('Bevel', 'BEVEL')
_m.segments = 3
_m = ob_shape_9_indexedfaceset.modifiers.new('Auto Smooth', 'NODES')
_m.node_group = ng_auto_smooth
_gi = [s.identifier for s in ng_auto_smooth.interface.items_tree if s.item_type == 'SOCKET' and s.in_out == 'INPUT']
_m[_gi[1]] = 0.5236  # Angle

# ---- collection membership
col_collection.objects.link(ob_shape_9_indexedfaceset)

# ---- scene / render settings (as saved in the file)
scene.frame_start = 1; scene.frame_end = 250; scene.frame_set(1)
scene.render.engine = 'BLENDER_EEVEE_NEXT'
scene.cycles.sampling_pattern = 'TABULATED_SOBOL'
scene.cycles.use_light_tree = False
scene.eevee.ray_tracing_options.trace_max_roughness = 0.0
scene.view_settings.view_transform = 'Filmic'
bpy.context.view_layer.update()

# ---- added for rendering (the .blend has no active camera and no usable light): camera, sun
cam_auto = bpy.data.cameras.new('AutoCamera')
cam_auto.lens = 50.0
cam_auto.sensor_width = 36.0
cam_auto.clip_end = 1000.0
ob_auto_camera = bpy.data.objects.new('AutoCamera', cam_auto)
scene.collection.objects.link(ob_auto_camera)
ob_auto_camera.location = (17.8279, -24.9494, 16.0163)
ob_auto_camera.rotation_euler = (1.09748, -7.21219e-08, 0.694738)
scene.camera = ob_auto_camera
light_auto_sun = bpy.data.lights.new('AutoSun', 'SUN')
light_auto_sun.energy = 3.0
light_auto_sun.angle = 0.0523599
ob_auto_sun = bpy.data.objects.new('AutoSun', light_auto_sun)
scene.collection.objects.link(ob_auto_sun)
ob_auto_sun.rotation_euler = (0.872665, 0.174533, 0.523599)
bpy.context.view_layer.update()
